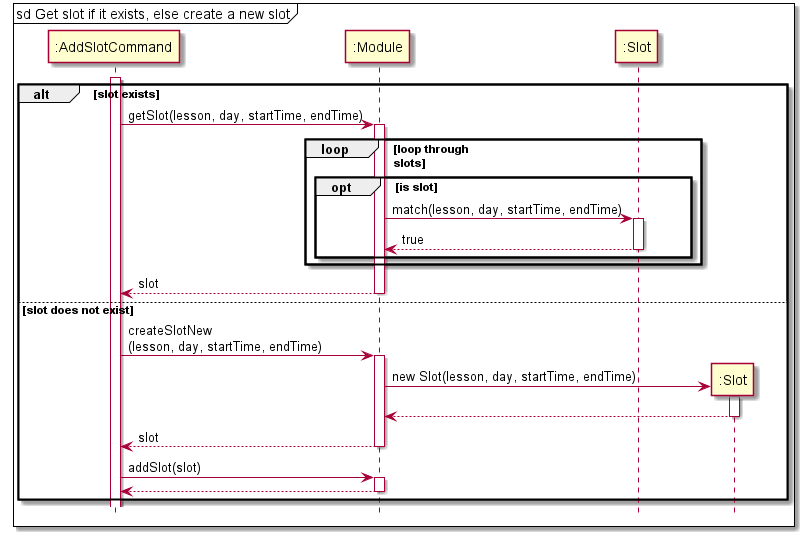

The diagram above was rendered by PlantUML. Its source (embedded in the PNG):
@startuml
hide footbox
skinparam ParticipantPadding 20

mainframe sd Get slot if it exists, else create a new slot

participant ":AddSlotCommand" as AddSlotCommand
participant ":Module" as Module
participant ":Slot" as Slot
participant ":Slot" as SlotNew

activate AddSlotCommand

alt slot exists
    AddSlotCommand -> Module : getSlot(lesson, day, startTime, endTime)
    activate Module

    loop loop through \nslots

        opt is slot
            Module -> Slot : match(lesson, day, startTime, endTime)
            activate Slot

            Slot --> Module : true
            deactivate Slot
        end opt

    end loop

    Module --> AddSlotCommand : slot
    deactivate Module

else slot does not exist
    AddSlotCommand -> Module : createSlotNew\n(lesson, day, startTime, endTime)
    activate Module

    Module -> SlotNew ** : new Slot(lesson, day, startTime, endTime)
    activate SlotNew

    SlotNew --> Module
    deactivate SlotNew

    Module --> AddSlotCommand : slot
    deactivate Module

    AddSlotCommand -> Module : addSlot(slot)
    activate Module

    Module --> AddSlotCommand
    deactivate Module
end

@enduml